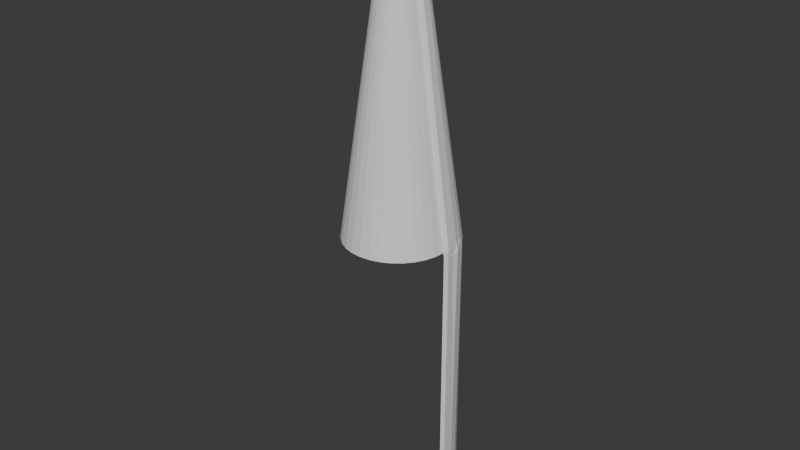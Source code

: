 # Source: penCap.blend  (saved by Blender 4.3.32; exported with 4.5.12 LTS)
import bpy
from mathutils import Matrix  # noqa: F401  (used for matrix-valued properties, if any)

bpy.ops.wm.read_factory_settings(use_empty=True)
scene = bpy.context.scene
scene.name = 'Scene'

# ---- collections
col_collection = bpy.data.collections.new('Collection'); scene.collection.children.link(col_collection)

# ---- world
world_world = bpy.data.worlds.new('World'); scene.world = world_world
world_world.use_nodes = True; world_world.node_tree.nodes.clear()
_N = world_world.node_tree.nodes; _L = world_world.node_tree.links
n0 = _N.new('ShaderNodeOutputWorld'); n0.name = 'World Output'; n0.location = (300, 300)
n1 = _N.new('ShaderNodeBackground'); n1.name = 'Background'; n1.location = (10, 300)
n1.inputs[0].default_value = (0.05088, 0.05088, 0.05088, 1.0)
_L.new(n1.outputs[0], n0.inputs[0])
n0.is_active_output = True
world_world.color = (0.05088, 0.05088, 0.05088)
world_world.sun_shadow_jitter_overblur = 0.0

# ---- meshes
me_cylinder = bpy.data.meshes.new('Cylinder')
me_cylinder.from_pydata([(-2.683e-09, 0.2751, -0.02213), (-1.133e-08, 0.03648, 0.6898), (0.05367, 0.2698, -0.02213), (0.007118, 0.03578, 0.6898), (0.1053, 0.2542, -0.02213), (0.01396, 0.03371, 0.6898), (0.1529, 0.2431, -0.02213), (0.02027, 0.03033, 0.6898), (0.1945, 0.2089, -0.02213), (0.0258, 0.0258, 0.6898), (0.2288, 0.1672, -0.02213), (0.03033, 0.02027, 0.6898), (0.2542, 0.1196, -0.02213), (0.03371, 0.01396, 0.6898), (0.2698, 0.06799, -0.02213), (0.03578, 0.007118, 0.6898), (0.2751, -2.731e-08, -0.02213), (0.03648, -1.683e-08, 0.6898), (0.2698, -0.05367, -0.02213), (0.03578, -0.007118, 0.6898), (0.2542, -0.1053, -0.02213), (0.03371, -0.01396, 0.6898), (0.2288, -0.1529, -0.02213), (0.03033, -0.02027, 0.6898), (0.1945, -0.1945, -0.02213), (0.0258, -0.0258, 0.6898), (0.1529, -0.2288, -0.02213), (0.02027, -0.03033, 0.6898), (0.1053, -0.2542, -0.02213), (0.01396, -0.03371, 0.6898), (0.05367, -0.2698, -0.02213), (0.007118, -0.03578, 0.6898), (-2.683e-09, -0.2751, -0.02213), (-1.133e-08, -0.03648, 0.6898), (-0.05367, -0.2698, -0.02213), (-0.007118, -0.03578, 0.6898), (-0.1053, -0.2542, -0.02213), (-0.01396, -0.03371, 0.6898), (-0.1529, -0.2288, -0.02213), (-0.02027, -0.03033, 0.6898), (-0.1945, -0.1945, -0.02213), (-0.0258, -0.0258, 0.6898), (-0.2288, -0.1529, -0.02213), (-0.03033, -0.02027, 0.6898), (-0.2542, -0.1053, -0.02213), (-0.03371, -0.01396, 0.6898), (-0.2698, -0.05367, -0.02213), (-0.03578, -0.007118, 0.6898), (-0.2751, -2.731e-08, -0.02213), (-0.03648, -1.683e-08, 0.6898), (-0.2698, 0.05367, -0.02213), (-0.03578, 0.007118, 0.6898), (-0.2542, 0.1053, -0.02213), (-0.03371, 0.01396, 0.6898), (-0.2288, 0.1529, -0.02213), (-0.03033, 0.02027, 0.6898), (-0.1945, 0.1945, -0.02213), (-0.0258, 0.0258, 0.6898), (-0.1529, 0.2288, -0.02213), (-0.02027, 0.03033, 0.6898), (-0.1053, 0.2542, -0.02213), (-0.01396, 0.03371, 0.6898), (-0.05367, 0.2698, -0.02213), (-0.007118, 0.03578, 0.6898), (0.008961, 0.04505, 0.6898), (-1.133e-08, 0.04593, 0.6898), (0.01758, 0.04244, 0.6898), (0.02552, 0.05251, 0.6898), (0.03248, 0.0468, 0.6898), (0.03819, 0.03984, 0.6898), (0.04244, 0.03189, 0.6898), (0.04505, 0.02328, 0.6898), (0.04593, -1.683e-08, 0.6898), (0.04505, -0.008961, 0.6898), (0.04244, -0.01758, 0.6898), (0.03819, -0.02552, 0.6898), (0.03248, -0.03248, 0.6898), (0.02552, -0.03819, 0.6898), (0.01758, -0.04244, 0.6898), (0.008961, -0.04505, 0.6898), (-1.133e-08, -0.04593, 0.6898), (-0.008961, -0.04505, 0.6898), (-0.01758, -0.04244, 0.6898), (-0.02552, -0.03819, 0.6898), (-0.03248, -0.03248, 0.6898), (-0.03819, -0.02552, 0.6898), (-0.04244, -0.01758, 0.6898), (-0.04505, -0.008961, 0.6898), (-0.04593, -1.683e-08, 0.6898), (-0.04505, 0.008961, 0.6898), (-0.04244, 0.01758, 0.6898), (-0.03819, 0.02552, 0.6898), (-0.03248, 0.03248, 0.6898), (-0.02552, 0.03819, 0.6898), (-0.01758, 0.04244, 0.6898), (-0.008961, 0.04505, 0.6898), (0.001364, 0.02118, 0.6818), (-5.362e-08, 0.02131, 0.6818), (0.002676, 0.02078, 0.6818), (0.003885, 0.02013, 0.6818), (0.004945, 0.01926, 0.6818), (0.005815, 0.0182, 0.6818), (0.006461, 0.01699, 0.6818), (0.006859, 0.01568, 0.6818), (0.006993, 0.01432, 0.6818), (0.006859, 0.01295, 0.6818), (0.006461, 0.01164, 0.6818), (0.005815, 0.01043, 0.6818), (0.004945, 0.009372, 0.6818), (0.003885, 0.008502, 0.6818), (0.002676, 0.007856, 0.6818), (0.001364, 0.007458, 0.6818), (-5.362e-08, 0.007323, 0.6818), (-0.001364, 0.007458, 0.6818), (-0.002676, 0.007856, 0.6818), (-0.003885, 0.008502, 0.6818), (-0.004945, 0.009372, 0.6818), (-0.005815, 0.01043, 0.6818), (-0.006461, 0.01164, 0.6818), (-0.006859, 0.01295, 0.6818), (-0.006993, 0.01432, 0.6818), (-0.006859, 0.01568, 0.6818), (-0.006461, 0.01699, 0.6818), (-0.005815, 0.0182, 0.6818), (-0.004945, 0.01926, 0.6818), (-0.003885, 0.02013, 0.6818), (-0.002676, 0.02078, 0.6818), (-0.001364, 0.02118, 0.6818), (0.007118, 0.03578, 0.6818), (-5.362e-08, 0.03648, 0.6818), (0.01396, 0.03371, 0.6818), (0.02027, 0.03033, 0.6818), (0.0258, 0.0258, 0.6818), (0.03033, 0.02027, 0.6818), (0.03371, 0.01396, 0.6818), (0.03578, 0.007118, 0.6818), (0.03648, -1.683e-08, 0.6818), (0.03578, -0.007118, 0.6818), (0.03371, -0.01396, 0.6818), (0.03033, -0.02027, 0.6818), (0.0258, -0.0258, 0.6818), (0.02027, -0.03033, 0.6818), (0.01396, -0.03371, 0.6818), (0.007118, -0.03578, 0.6818), (-5.362e-08, -0.03648, 0.6818), (-0.007118, -0.03578, 0.6818), (-0.01396, -0.03371, 0.6818), (-0.02027, -0.03033, 0.6818), (-0.0258, -0.0258, 0.6818), (-0.03034, -0.02027, 0.6818), (-0.03371, -0.01396, 0.6818), (-0.03578, -0.007118, 0.6818), (-0.03648, -1.683e-08, 0.6818), (-0.03578, 0.007118, 0.6818), (-0.03371, 0.01396, 0.6818), (-0.03034, 0.02027, 0.6818), (-0.0258, 0.0258, 0.6818), (-0.02027, 0.03033, 0.6818), (-0.01396, 0.03371, 0.6818), (-0.007118, 0.03578, 0.6818), (0.06005, 0.04623, 0.6912), (0.2506, 0.1736, -0.02073), (0.276, 0.126, -0.02073), (0.0643, 0.03828, 0.6912), (0.2917, 0.07438, -0.02073), (0.06691, 0.02967, 0.6912), (0.297, 0.006389, -0.02073), (0.06779, 0.006389, 0.6912), (0.2322, 0.1682, -0.03316), (0.2576, 0.1206, -0.03316), (0.2733, 0.06901, -0.03316), (0.2786, 0.001017, -0.03316), (0.2541, 0.1746, -0.03175), (0.2795, 0.127, -0.03175), (0.2951, 0.0754, -0.03175), (0.3004, 0.007406, -0.03175), (0.2322, 0.1682, -0.6825), (0.2576, 0.1206, -0.6825), (0.2733, 0.06901, -0.6825), (0.2786, 0.001017, -0.6825), (0.2541, 0.1746, -0.6811), (0.2795, 0.127, -0.6811), (0.2951, 0.0754, -0.6811), (0.3004, 0.007406, -0.6811), (0.06537, 0.04778, 0.6915), (0.2559, 0.1751, -0.02038), (0.2814, 0.1275, -0.02038), (0.06961, 0.03984, 0.6915), (0.297, 0.07593, -0.02038), (0.07223, 0.03122, 0.6915), (0.3023, 0.007943, -0.02038), (0.07311, 0.007943, 0.6915), (-3.492e-09, 0.2537, 0.04456), (0.04949, 0.2488, 0.04456), (0.09707, 0.2343, 0.04456), (0.1409, 0.2252, 0.04456), (0.1794, 0.1937, 0.04456), (0.2109, 0.1552, 0.04456), (0.2537, -2.633e-08, 0.04456), (0.2488, -0.04949, 0.04456), (0.2343, -0.09707, 0.04456), (0.2109, -0.1409, 0.04456), (0.1794, -0.1794, 0.04456), (0.1409, -0.2109, 0.04456), (0.09707, -0.2343, 0.04456), (0.04949, -0.2488, 0.04456), (-3.492e-09, -0.2537, 0.04456), (-0.04949, -0.2488, 0.04456), (-0.09707, -0.2343, 0.04456), (-0.1409, -0.2109, 0.04456), (-0.1794, -0.1794, 0.04456), (-0.2109, -0.1409, 0.04456), (-0.2343, -0.09707, 0.04456), (-0.2488, -0.04949, 0.04456), (-0.2537, -2.633e-08, 0.04456), (-0.2488, 0.04949, 0.04456), (-0.2343, 0.09707, 0.04456), (-0.2109, 0.1409, 0.04456), (-0.1794, 0.1794, 0.04456), (-0.1409, 0.2109, 0.04456), (-0.09707, 0.2343, 0.04456), (-0.04949, 0.2488, 0.04456), (0.2328, 0.1616, 0.04597), (0.2755, 0.006389, 0.04597), (0.2381, 0.1632, 0.04631), (0.2615, 0.1193, 0.04631), (0.276, 0.07174, 0.04631), (0.2808, 0.007943, 0.04631)], [], [(192, 65, 64, 193), (193, 64, 66, 194), (194, 66, 67, 195), (195, 67, 68, 196), (196, 68, 69, 197), (69, 70, 163, 160), (162, 164, 174, 173), (71, 72, 167, 165), (198, 72, 73, 199), (199, 73, 74, 200), (200, 74, 75, 201), (201, 75, 76, 202), (202, 76, 77, 203), (203, 77, 78, 204), (204, 78, 79, 205), (205, 79, 80, 206), (206, 80, 81, 207), (207, 81, 82, 208), (208, 82, 83, 209), (209, 83, 84, 210), (210, 84, 85, 211), (211, 85, 86, 212), (212, 86, 87, 213), (213, 87, 88, 214), (214, 88, 89, 215), (215, 89, 90, 216), (216, 90, 91, 217), (217, 91, 92, 218), (218, 92, 93, 219), (219, 93, 94, 220), (25, 23, 139, 140), (220, 94, 95, 221), (221, 95, 65, 192), (1, 3, 64, 65), (3, 5, 66, 64), (5, 7, 67, 66), (7, 9, 68, 67), (9, 11, 69, 68), (11, 13, 70, 69), (13, 15, 71, 70), (15, 17, 72, 71), (17, 19, 73, 72), (19, 21, 74, 73), (21, 23, 75, 74), (23, 25, 76, 75), (25, 27, 77, 76), (27, 29, 78, 77), (29, 31, 79, 78), (31, 33, 80, 79), (33, 35, 81, 80), (35, 37, 82, 81), (37, 39, 83, 82), (39, 41, 84, 83), (41, 43, 85, 84), (43, 45, 86, 85), (45, 47, 87, 86), (47, 49, 88, 87), (49, 51, 89, 88), (51, 53, 90, 89), (53, 55, 91, 90), (55, 57, 92, 91), (57, 59, 93, 92), (59, 61, 94, 93), (61, 63, 95, 94), (63, 1, 65, 95), (96, 97, 127, 126, 125, 124, 123, 122, 121, 120, 119, 118, 117, 116, 115, 114, 113, 112, 111, 110, 109, 108, 107, 106, 105, 104, 103, 102, 101, 100, 99, 98), (53, 51, 153, 154), (27, 25, 140, 141), (55, 53, 154, 155), (29, 27, 141, 142), (3, 1, 129, 128), (57, 55, 155, 156), (31, 29, 142, 143), (5, 3, 128, 130), (59, 57, 156, 157), (33, 31, 143, 144), (7, 5, 130, 131), (61, 59, 157, 158), (35, 33, 144, 145), (9, 7, 131, 132), (63, 61, 158, 159), (37, 35, 145, 146), (11, 9, 132, 133), (1, 63, 159, 129), (39, 37, 146, 147), (13, 11, 133, 134), (41, 39, 147, 148), (15, 13, 134, 135), (43, 41, 148, 149), (17, 15, 135, 136), (45, 43, 149, 150), (19, 17, 136, 137), (47, 45, 150, 151), (21, 19, 137, 138), (49, 47, 151, 152), (23, 21, 138, 139), (51, 49, 152, 153), (97, 96, 128, 129), (96, 98, 130, 128), (98, 99, 131, 130), (99, 100, 132, 131), (100, 101, 133, 132), (101, 102, 134, 133), (102, 103, 135, 134), (103, 104, 136, 135), (104, 105, 137, 136), (105, 106, 138, 137), (106, 107, 139, 138), (107, 108, 140, 139), (108, 109, 141, 140), (109, 110, 142, 141), (110, 111, 143, 142), (111, 112, 144, 143), (112, 113, 145, 144), (113, 114, 146, 145), (114, 115, 147, 146), (115, 116, 148, 147), (116, 117, 149, 148), (117, 118, 150, 149), (118, 119, 151, 150), (119, 120, 152, 151), (120, 121, 153, 152), (121, 122, 154, 153), (122, 123, 155, 154), (123, 124, 156, 155), (124, 125, 157, 156), (125, 126, 158, 157), (126, 127, 159, 158), (127, 97, 129, 159), (160, 163, 187, 184), (164, 162, 186, 188), (165, 167, 191, 189), (197, 69, 160, 222), (198, 16, 166, 223), (166, 16, 171, 175), (70, 71, 165, 163), (14, 12, 169, 170), (174, 175, 183, 182), (175, 171, 179, 183), (169, 168, 176, 177), (16, 14, 170, 171), (164, 166, 175, 174), (10, 161, 172, 168), (12, 10, 168, 169), (161, 162, 173, 172), (178, 177, 181, 182), (179, 178, 182, 183), (177, 176, 180, 181), (172, 173, 181, 180), (170, 169, 177, 178), (168, 172, 180, 176), (173, 174, 182, 181), (171, 170, 178, 179), (224, 184, 187, 225), (225, 187, 189, 226), (226, 189, 191, 227), (222, 160, 184, 224), (223, 166, 190, 227), (166, 164, 188, 190), (163, 165, 189, 187), (162, 161, 185, 186), (167, 223, 227, 191), (161, 222, 224, 185), (188, 226, 227, 190), (186, 225, 226, 188), (185, 224, 225, 186), (72, 198, 223, 167), (10, 197, 222, 161), (62, 221, 192, 0), (60, 220, 221, 62), (58, 219, 220, 60), (56, 218, 219, 58), (54, 217, 218, 56), (52, 216, 217, 54), (50, 215, 216, 52), (48, 214, 215, 50), (46, 213, 214, 48), (44, 212, 213, 46), (42, 211, 212, 44), (40, 210, 211, 42), (38, 209, 210, 40), (36, 208, 209, 38), (34, 207, 208, 36), (32, 206, 207, 34), (30, 205, 206, 32), (28, 204, 205, 30), (26, 203, 204, 28), (24, 202, 203, 26), (22, 201, 202, 24), (20, 200, 201, 22), (18, 199, 200, 20), (16, 198, 199, 18), (8, 196, 197, 10), (6, 195, 196, 8), (4, 194, 195, 6), (2, 193, 194, 4), (0, 192, 193, 2)])
_uv = me_cylinder.uv_layers.new(name='UVMap')
_uv.uv.foreach_set('vector', [1.0, 0.5468, 1.0, 1.0, 0.9688, 1.0, 0.9688, 0.5468, 0.9688, 0.5468, 0.9688, 1.0, 0.9375, 1.0, 0.9375, 0.5468, 0.9375, 0.5468, 0.9375, 1.0, 0.9062, 1.0, 0.9062, 0.5468, 0.9062, 0.5468, 0.9062, 1.0, 0.875, 1.0, 0.875, 0.5468, 0.875, 0.5468, 0.875, 1.0, 0.8438, 1.0, 0.8438, 0.5468, 0.4496, 0.3833, 0.4717, 0.3418, 0.4717, 0.3418, 0.4496, 0.3833, 0.8125, 0.5, 0.7812, 0.5, 0.7812, 0.5, 0.8125, 0.5, 0.4854, 0.2968, 0.49, 0.25, 0.49, 0.25, 0.4854, 0.2968, 0.75, 0.5468, 0.75, 1.0, 0.7188, 1.0, 0.7188, 0.5468, 0.7188, 0.5468, 0.7188, 1.0, 0.6875, 1.0, 0.6875, 0.5468, 0.6875, 0.5468, 0.6875, 1.0, 0.6562, 1.0, 0.6562, 0.5468, 0.6562, 0.5468, 0.6562, 1.0, 0.625, 1.0, 0.625, 0.5468, 0.625, 0.5468, 0.625, 1.0, 0.5938, 1.0, 0.5938, 0.5468, 0.5938, 0.5468, 0.5938, 1.0, 0.5625, 1.0, 0.5625, 0.5468, 0.5625, 0.5468, 0.5625, 1.0, 0.5312, 1.0, 0.5312, 0.5468, 0.5312, 0.5468, 0.5312, 1.0, 0.5, 1.0, 0.5, 0.5468, 0.5, 0.5468, 0.5, 1.0, 0.4688, 1.0, 0.4687, 0.5468, 0.4687, 0.5468, 0.4688, 1.0, 0.4375, 1.0, 0.4375, 0.5468, 0.4375, 0.5468, 0.4375, 1.0, 0.4062, 1.0, 0.4063, 0.5468, 0.4063, 0.5468, 0.4062, 1.0, 0.375, 1.0, 0.375, 0.5468, 0.375, 0.5468, 0.375, 1.0, 0.3438, 1.0, 0.3438, 0.5468, 0.3438, 0.5468, 0.3438, 1.0, 0.3125, 1.0, 0.3125, 0.5468, 0.3125, 0.5468, 0.3125, 1.0, 0.2812, 1.0, 0.2812, 0.5468, 0.2812, 0.5468, 0.2812, 1.0, 0.25, 1.0, 0.25, 0.5468, 0.25, 0.5468, 0.25, 1.0, 0.2188, 1.0, 0.2188, 0.5468, 0.2188, 0.5468, 0.2188, 1.0, 0.1875, 1.0, 0.1875, 0.5468, 0.1875, 0.5468, 0.1875, 1.0, 0.1562, 1.0, 0.1562, 0.5468, 0.1562, 0.5468, 0.1562, 1.0, 0.125, 1.0, 0.125, 0.5468, 0.125, 0.5468, 0.125, 1.0, 0.09375, 1.0, 0.09375, 0.5468, 0.09375, 0.5468, 0.09375, 1.0, 0.0625, 1.0, 0.0625, 0.5468, 0.3848, 0.1152, 0.4085, 0.1441, 0.4085, 0.1441, 0.3848, 0.1152, 0.0625, 0.5468, 0.0625, 1.0, 0.03125, 1.0, 0.03125, 0.5468, 0.03125, 0.5468, 0.03125, 1.0, 0.0, 1.0, 0.0, 0.5468, 0.25, 0.4406, 0.2872, 0.437, 0.2968, 0.4854, 0.25, 0.49, 0.2872, 0.437, 0.3229, 0.4261, 0.3418, 0.4717, 0.2968, 0.4854, 0.3229, 0.4261, 0.3559, 0.4085, 0.3833, 0.4496, 0.3418, 0.4717, 0.3559, 0.4085, 0.3848, 0.3848, 0.4197, 0.4197, 0.3833, 0.4496, 0.3848, 0.3848, 0.4085, 0.3559, 0.4496, 0.3833, 0.4197, 0.4197, 0.4085, 0.3559, 0.4261, 0.3229, 0.4717, 0.3418, 0.4496, 0.3833, 0.4261, 0.3229, 0.437, 0.2872, 0.4854, 0.2968, 0.4717, 0.3418, 0.437, 0.2872, 0.4406, 0.25, 0.49, 0.25, 0.4854, 0.2968, 0.4406, 0.25, 0.437, 0.2128, 0.4854, 0.2032, 0.49, 0.25, 0.437, 0.2128, 0.4261, 0.1771, 0.4717, 0.1582, 0.4854, 0.2032, 0.4261, 0.1771, 0.4085, 0.1441, 0.4496, 0.1167, 0.4717, 0.1582, 0.4085, 0.1441, 0.3848, 0.1152, 0.4197, 0.08029, 0.4496, 0.1167, 0.3848, 0.1152, 0.3559, 0.0915, 0.3833, 0.05045, 0.4197, 0.08029, 0.3559, 0.0915, 0.3229, 0.07389, 0.3418, 0.02827, 0.3833, 0.05045, 0.3229, 0.07389, 0.2872, 0.06304, 0.2968, 0.01461, 0.3418, 0.02827, 0.2872, 0.06304, 0.25, 0.05938, 0.25, 0.01, 0.2968, 0.01461, 0.25, 0.05938, 0.2128, 0.06304, 0.2032, 0.01461, 0.25, 0.01, 0.2128, 0.06304, 0.1771, 0.07389, 0.1582, 0.02827, 0.2032, 0.01461, 0.1771, 0.07389, 0.1441, 0.0915, 0.1167, 0.05045, 0.1582, 0.02827, 0.1441, 0.0915, 0.1152, 0.1152, 0.08029, 0.08029, 0.1167, 0.05045, 0.1152, 0.1152, 0.0915, 0.1441, 0.05045, 0.1167, 0.08029, 0.08029, 0.0915, 0.1441, 0.07389, 0.1771, 0.02827, 0.1582, 0.05045, 0.1167, 0.07389, 0.1771, 0.06304, 0.2128, 0.01461, 0.2032, 0.02827, 0.1582, 0.06304, 0.2128, 0.05938, 0.25, 0.01, 0.25, 0.01461, 0.2032, 0.05938, 0.25, 0.06304, 0.2872, 0.01461, 0.2968, 0.01, 0.25, 0.06304, 0.2872, 0.07389, 0.3229, 0.02827, 0.3418, 0.01461, 0.2968, 0.07389, 0.3229, 0.0915, 0.3559, 0.05045, 0.3833, 0.02827, 0.3418, 0.0915, 0.3559, 0.1152, 0.3848, 0.08029, 0.4197, 0.05045, 0.3833, 0.1152, 0.3848, 0.1441, 0.4085, 0.1167, 0.4496, 0.08029, 0.4197, 0.1441, 0.4085, 0.1771, 0.4261, 0.1582, 0.4717, 0.1167, 0.4496, 0.1771, 0.4261, 0.2128, 0.437, 0.2032, 0.4854, 0.1582, 0.4717, 0.2128, 0.437, 0.25, 0.4406, 0.25, 0.49, 0.2032, 0.4854, 0.2571, 0.2858, 0.25, 0.2865, 0.2429, 0.2858, 0.236, 0.2838, 0.2297, 0.2804, 0.2242, 0.2758, 0.2196, 0.2703, 0.2162, 0.264, 0.2142, 0.2571, 0.2135, 0.25, 0.2142, 0.2429, 0.2162, 0.236, 0.2196, 0.2297, 0.2242, 0.2242, 0.2297, 0.2196, 0.236, 0.2162, 0.2429, 0.2142, 0.25, 0.2135, 0.2571, 0.2142, 0.264, 0.2162, 0.2703, 0.2196, 0.2758, 0.2242, 0.2804, 0.2297, 0.2838, 0.236, 0.2858, 0.2429, 0.2865, 0.25, 0.2858, 0.2571, 0.2838, 0.264, 0.2804, 0.2703, 0.2758, 0.2758, 0.2703, 0.2804, 0.264, 0.2838, 0.07389, 0.3229, 0.06304, 0.2872, 0.06304, 0.2872, 0.07389, 0.3229, 0.3559, 0.0915, 0.3848, 0.1152, 0.3848, 0.1152, 0.3559, 0.0915, 0.0915, 0.3559, 0.07389, 0.3229, 0.07389, 0.3229, 0.0915, 0.3559, 0.3229, 0.07389, 0.3559, 0.0915, 0.3559, 0.0915, 0.3229, 0.07389, 0.2872, 0.437, 0.25, 0.4406, 0.25, 0.4406, 0.2872, 0.437, 0.1152, 0.3848, 0.0915, 0.3559, 0.0915, 0.3559, 0.1152, 0.3848, 0.2872, 0.06304, 0.3229, 0.07389, 0.3229, 0.07389, 0.2872, 0.06304, 0.3229, 0.4261, 0.2872, 0.437, 0.2872, 0.437, 0.3229, 0.4261, 0.1441, 0.4085, 0.1152, 0.3848, 0.1152, 0.3848, 0.1441, 0.4085, 0.25, 0.05938, 0.2872, 0.06304, 0.2872, 0.06304, 0.25, 0.05938, 0.3559, 0.4085, 0.3229, 0.4261, 0.3229, 0.4261, 0.3559, 0.4085, 0.1771, 0.4261, 0.1441, 0.4085, 0.1441, 0.4085, 0.1771, 0.4261, 0.2128, 0.06304, 0.25, 0.05938, 0.25, 0.05938, 0.2128, 0.06304, 0.3848, 0.3848, 0.3559, 0.4085, 0.3559, 0.4085, 0.3848, 0.3848, 0.2128, 0.437, 0.1771, 0.4261, 0.1771, 0.4261, 0.2128, 0.437, 0.1771, 0.07389, 0.2128, 0.06304, 0.2128, 0.06304, 0.1771, 0.07389, 0.4085, 0.3559, 0.3848, 0.3848, 0.3848, 0.3848, 0.4085, 0.3559, 0.25, 0.4406, 0.2128, 0.437, 0.2128, 0.437, 0.25, 0.4406, 0.1441, 0.0915, 0.1771, 0.07389, 0.1771, 0.07389, 0.1441, 0.0915, 0.4261, 0.3229, 0.4085, 0.3559, 0.4085, 0.3559, 0.4261, 0.3229, 0.1152, 0.1152, 0.1441, 0.0915, 0.1441, 0.0915, 0.1152, 0.1152, 0.437, 0.2872, 0.4261, 0.3229, 0.4261, 0.3229, 0.437, 0.2872, 0.0915, 0.1441, 0.1152, 0.1152, 0.1152, 0.1152, 0.0915, 0.1441, 0.4406, 0.25, 0.437, 0.2872, 0.437, 0.2872, 0.4406, 0.25, 0.07389, 0.1771, 0.0915, 0.1441, 0.0915, 0.1441, 0.07389, 0.1771, 0.437, 0.2128, 0.4406, 0.25, 0.4406, 0.25, 0.437, 0.2128, 0.06304, 0.2128, 0.07389, 0.1771, 0.07389, 0.1771, 0.06304, 0.2128, 0.4261, 0.1771, 0.437, 0.2128, 0.437, 0.2128, 0.4261, 0.1771, 0.05938, 0.25, 0.06304, 0.2128, 0.06304, 0.2128, 0.05938, 0.25, 0.4085, 0.1441, 0.4261, 0.1771, 0.4261, 0.1771, 0.4085, 0.1441, 0.06304, 0.2872, 0.05938, 0.25, 0.05938, 0.25, 0.06304, 0.2872, 0.25, 0.2865, 0.2571, 0.2858, 0.2872, 0.437, 0.25, 0.4406, 0.2571, 0.2858, 0.264, 0.2838, 0.3229, 0.4261, 0.2872, 0.437, 0.264, 0.2838, 0.2703, 0.2804, 0.3559, 0.4085, 0.3229, 0.4261, 0.2703, 0.2804, 0.2758, 0.2758, 0.3848, 0.3848, 0.3559, 0.4085, 0.2758, 0.2758, 0.2804, 0.2703, 0.4085, 0.3559, 0.3848, 0.3848, 0.2804, 0.2703, 0.2838, 0.264, 0.4261, 0.3229, 0.4085, 0.3559, 0.2838, 0.264, 0.2858, 0.2571, 0.437, 0.2872, 0.4261, 0.3229, 0.2858, 0.2571, 0.2865, 0.25, 0.4406, 0.25, 0.437, 0.2872, 0.2865, 0.25, 0.2858, 0.2429, 0.437, 0.2128, 0.4406, 0.25, 0.2858, 0.2429, 0.2838, 0.236, 0.4261, 0.1771, 0.437, 0.2128, 0.2838, 0.236, 0.2804, 0.2297, 0.4085, 0.1441, 0.4261, 0.1771, 0.2804, 0.2297, 0.2758, 0.2242, 0.3848, 0.1152, 0.4085, 0.1441, 0.2758, 0.2242, 0.2703, 0.2196, 0.3559, 0.0915, 0.3848, 0.1152, 0.2703, 0.2196, 0.264, 0.2162, 0.3229, 0.07389, 0.3559, 0.0915, 0.264, 0.2162, 0.2571, 0.2142, 0.2872, 0.06304, 0.3229, 0.07389, 0.2571, 0.2142, 0.25, 0.2135, 0.25, 0.05938, 0.2872, 0.06304, 0.25, 0.2135, 0.2429, 0.2142, 0.2128, 0.06304, 0.25, 0.05938, 0.2429, 0.2142, 0.236, 0.2162, 0.1771, 0.07389, 0.2128, 0.06304, 0.236, 0.2162, 0.2297, 0.2196, 0.1441, 0.0915, 0.1771, 0.07389, 0.2297, 0.2196, 0.2242, 0.2242, 0.1152, 0.1152, 0.1441, 0.0915, 0.2242, 0.2242, 0.2196, 0.2297, 0.0915, 0.1441, 0.1152, 0.1152, 0.2196, 0.2297, 0.2162, 0.236, 0.07389, 0.1771, 0.0915, 0.1441, 0.2162, 0.236, 0.2142, 0.2429, 0.06304, 0.2128, 0.07389, 0.1771, 0.2142, 0.2429, 0.2135, 0.25, 0.05938, 0.25, 0.06304, 0.2128, 0.2135, 0.25, 0.2142, 0.2571, 0.06304, 0.2872, 0.05938, 0.25, 0.2142, 0.2571, 0.2162, 0.264, 0.07389, 0.3229, 0.06304, 0.2872, 0.2162, 0.264, 0.2196, 0.2703, 0.0915, 0.3559, 0.07389, 0.3229, 0.2196, 0.2703, 0.2242, 0.2758, 0.1152, 0.3848, 0.0915, 0.3559, 0.2242, 0.2758, 0.2297, 0.2804, 0.1441, 0.4085, 0.1152, 0.3848, 0.2297, 0.2804, 0.236, 0.2838, 0.1771, 0.4261, 0.1441, 0.4085, 0.236, 0.2838, 0.2429, 0.2858, 0.2128, 0.437, 0.1771, 0.4261, 0.2429, 0.2858, 0.25, 0.2865, 0.25, 0.4406, 0.2128, 0.437, 0.4496, 0.3833, 0.4717, 0.3418, 0.4717, 0.3418, 0.4496, 0.3833, 0.7812, 0.5, 0.8125, 0.5, 0.8125, 0.5, 0.7812, 0.5, 0.4854, 0.2968, 0.49, 0.25, 0.49, 0.25, 0.4854, 0.2968, 0.8438, 0.5468, 0.8438, 1.0, 0.8438, 1.0, 0.8438, 0.5468, 0.75, 0.5468, 0.75, 0.5, 0.75, 0.5, 0.75, 0.5468, 0.75, 0.5, 0.75, 0.5, 0.75, 0.5, 0.75, 0.5, 0.4717, 0.3418, 0.4854, 0.2968, 0.4854, 0.2968, 0.4717, 0.3418, 0.9854, 0.2968, 0.9717, 0.3418, 0.9717, 0.3418, 0.9854, 0.2968, 0.7812, 0.5, 0.75, 0.5, 0.75, 0.5, 0.7812, 0.5, 0.75, 0.5, 0.75, 0.5, 0.75, 0.5, 0.75, 0.5, 0.9717, 0.3418, 0.9496, 0.3833, 0.9496, 0.3833, 0.9717, 0.3418, 0.99, 0.25, 0.9854, 0.2968, 0.9854, 0.2968, 0.99, 0.25, 0.7812, 0.5, 0.75, 0.5, 0.75, 0.5, 0.7812, 0.5, 0.8438, 0.5, 0.8438, 0.5, 0.8438, 0.5, 0.8438, 0.5, 0.9717, 0.3418, 0.9496, 0.3833, 0.9496, 0.3833, 0.9717, 0.3418, 0.8438, 0.5, 0.8125, 0.5, 0.8125, 0.5, 0.8438, 0.5, 0.9854, 0.2968, 0.9717, 0.3418, 0.9717, 0.3418, 0.9854, 0.2968, 0.99, 0.25, 0.9854, 0.2968, 0.9854, 0.2968, 0.99, 0.25, 0.9717, 0.3418, 0.9496, 0.3833, 0.9496, 0.3833, 0.9717, 0.3418, 0.8438, 0.5, 0.8125, 0.5, 0.8125, 0.5, 0.8438, 0.5, 0.9854, 0.2968, 0.9717, 0.3418, 0.9717, 0.3418, 0.9854, 0.2968, 0.8438, 0.5, 0.8438, 0.5, 0.8438, 0.5, 0.8438, 0.5, 0.8125, 0.5, 0.7812, 0.5, 0.7812, 0.5, 0.8125, 0.5, 0.99, 0.25, 0.9854, 0.2968, 0.9854, 0.2968, 0.99, 0.25, 0.8438, 0.5468, 0.8438, 1.0, 0.8125, 1.0, 0.8125, 0.5468, 0.8125, 0.5468, 0.8125, 1.0, 0.7812, 1.0, 0.7812, 0.5468, 0.7812, 0.5468, 0.7812, 1.0, 0.75, 1.0, 0.75, 0.5468, 0.8438, 0.5468, 0.8438, 1.0, 0.8438, 1.0, 0.8438, 0.5468, 0.75, 0.5468, 0.75, 0.5, 0.75, 0.5, 0.75, 0.5468, 0.75, 0.5, 0.7812, 0.5, 0.7812, 0.5, 0.75, 0.5, 0.4717, 0.3418, 0.4854, 0.2968, 0.4854, 0.2968, 0.4717, 0.3418, 0.8125, 0.5, 0.8438, 0.5, 0.8438, 0.5, 0.8125, 0.5, 0.75, 1.0, 0.75, 0.5468, 0.75, 0.5468, 0.75, 1.0, 0.8438, 0.5, 0.8438, 0.5468, 0.8438, 0.5468, 0.8438, 0.5, 0.7812, 0.5, 0.7812, 0.5468, 0.75, 0.5468, 0.75, 0.5, 0.8125, 0.5, 0.8125, 0.5468, 0.7812, 0.5468, 0.7812, 0.5, 0.8438, 0.5, 0.8438, 0.5468, 0.8125, 0.5468, 0.8125, 0.5, 0.75, 1.0, 0.75, 0.5468, 0.75, 0.5468, 0.75, 1.0, 0.8438, 0.5, 0.8438, 0.5468, 0.8438, 0.5468, 0.8438, 0.5, 0.03125, 0.5, 0.03125, 0.5468, 0.0, 0.5468, 0.0, 0.5, 0.0625, 0.5, 0.0625, 0.5468, 0.03125, 0.5468, 0.03125, 0.5, 0.09375, 0.5, 0.09375, 0.5468, 0.0625, 0.5468, 0.0625, 0.5, 0.125, 0.5, 0.125, 0.5468, 0.09375, 0.5468, 0.09375, 0.5, 0.1562, 0.5, 0.1562, 0.5468, 0.125, 0.5468, 0.125, 0.5, 0.1875, 0.5, 0.1875, 0.5468, 0.1562, 0.5468, 0.1562, 0.5, 0.2188, 0.5, 0.2188, 0.5468, 0.1875, 0.5468, 0.1875, 0.5, 0.25, 0.5, 0.25, 0.5468, 0.2188, 0.5468, 0.2188, 0.5, 0.2812, 0.5, 0.2812, 0.5468, 0.25, 0.5468, 0.25, 0.5, 0.3125, 0.5, 0.3125, 0.5468, 0.2812, 0.5468, 0.2812, 0.5, 0.3438, 0.5, 0.3438, 0.5468, 0.3125, 0.5468, 0.3125, 0.5, 0.375, 0.5, 0.375, 0.5468, 0.3438, 0.5468, 0.3438, 0.5, 0.4062, 0.5, 0.4063, 0.5468, 0.375, 0.5468, 0.375, 0.5, 0.4375, 0.5, 0.4375, 0.5468, 0.4063, 0.5468, 0.4062, 0.5, 0.4688, 0.5, 0.4687, 0.5468, 0.4375, 0.5468, 0.4375, 0.5, 0.5, 0.5, 0.5, 0.5468, 0.4687, 0.5468, 0.4688, 0.5, 0.5312, 0.5, 0.5312, 0.5468, 0.5, 0.5468, 0.5, 0.5, 0.5625, 0.5, 0.5625, 0.5468, 0.5312, 0.5468, 0.5312, 0.5, 0.5938, 0.5, 0.5938, 0.5468, 0.5625, 0.5468, 0.5625, 0.5, 0.625, 0.5, 0.625, 0.5468, 0.5938, 0.5468, 0.5938, 0.5, 0.6562, 0.5, 0.6562, 0.5468, 0.625, 0.5468, 0.625, 0.5, 0.6875, 0.5, 0.6875, 0.5468, 0.6562, 0.5468, 0.6562, 0.5, 0.7188, 0.5, 0.7188, 0.5468, 0.6875, 0.5468, 0.6875, 0.5, 0.75, 0.5, 0.75, 0.5468, 0.7188, 0.5468, 0.7188, 0.5, 0.875, 0.5, 0.875, 0.5468, 0.8438, 0.5468, 0.8438, 0.5, 0.9062, 0.5, 0.9062, 0.5468, 0.875, 0.5468, 0.875, 0.5, 0.9375, 0.5, 0.9375, 0.5468, 0.9062, 0.5468, 0.9062, 0.5, 0.9688, 0.5, 0.9688, 0.5468, 0.9375, 0.5468, 0.9375, 0.5, 1.0, 0.5, 1.0, 0.5468, 0.9688, 0.5468, 0.9688, 0.5])
me_cylinder.update()

# ---- objects
ob_cylinder = bpy.data.objects.new('Cylinder', me_cylinder)

# ---- transforms, parenting, visibility, modifiers, constraints
ob_cylinder.location = (0.0, 0.0, 0.0)
ob_cylinder.scale = (0.669, 0.669, 1.534)
_m = ob_cylinder.modifiers.new('Solidify', 'SOLIDIFY')
_m.thickness = 0.03

# ---- collection membership
col_collection.objects.link(ob_cylinder)

# ---- scene / render settings (as saved in the file)
scene.frame_start = 1; scene.frame_end = 250; scene.frame_set(1)
scene.render.engine = 'BLENDER_EEVEE_NEXT'
bpy.context.view_layer.update()

# ---- added for rendering (the .blend has no active camera and no usable light): camera, sun
cam_auto = bpy.data.cameras.new('AutoCamera')
cam_auto.lens = 50.0
cam_auto.sensor_width = 36.0
cam_auto.clip_end = 1000.0
ob_auto_camera = bpy.data.objects.new('AutoCamera', cam_auto)
scene.collection.objects.link(ob_auto_camera)
ob_auto_camera.location = (2.0208, -2.41401, 1.61626)
ob_auto_camera.rotation_euler = (1.09748, -7.21219e-08, 0.694738)
scene.camera = ob_auto_camera
light_auto_sun = bpy.data.lights.new('AutoSun', 'SUN')
light_auto_sun.energy = 3.0
light_auto_sun.angle = 0.0523599
ob_auto_sun = bpy.data.objects.new('AutoSun', light_auto_sun)
scene.collection.objects.link(ob_auto_sun)
ob_auto_sun.rotation_euler = (0.872665, 0.174533, 0.523599)
bpy.context.view_layer.update()
